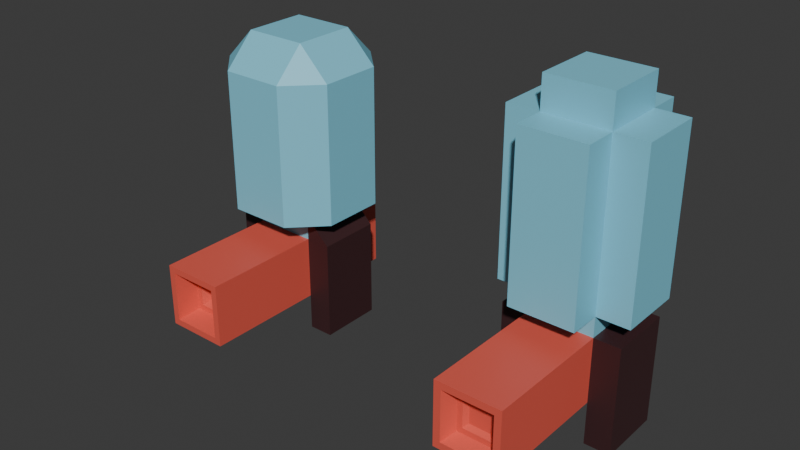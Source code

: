 # Source: Bubble_Cannon.blend  (saved by Blender 4.1.24; exported with 4.5.12 LTS)
import bpy
from mathutils import Matrix  # noqa: F401  (used for matrix-valued properties, if any)

bpy.ops.wm.read_factory_settings(use_empty=True)
scene = bpy.context.scene
scene.name = 'Scene'

# ---- collections
col_collection = bpy.data.collections.new('Collection'); scene.collection.children.link(col_collection)

# ---- materials (node trees are filled in below, after node groups)
mat_material_001 = bpy.data.materials.new('Material.001')
mat_material_001.use_transparent_shadow = False
mat_material_002 = bpy.data.materials.new('Material.002')
mat_material_002.use_transparent_shadow = False
mat_material_003 = bpy.data.materials.new('Material.003')
mat_material_003.use_transparent_shadow = False

# ---- material node trees
mat_material_001.use_nodes = True; mat_material_001.node_tree.nodes.clear()
_N = mat_material_001.node_tree.nodes; _L = mat_material_001.node_tree.links
n0 = _N.new('ShaderNodeBsdfPrincipled'); n0.name = 'Principled BSDF'; n0.location = (10, 300)
n0.inputs[0].default_value = (0.8016, 0.1091, 0.07439, 1.0)
n1 = _N.new('ShaderNodeOutputMaterial'); n1.name = 'Material Output'; n1.location = (300, 300)
_L.new(n0.outputs[0], n1.inputs[0])
n1.is_active_output = True
mat_material_002.use_nodes = True; mat_material_002.node_tree.nodes.clear()
_N = mat_material_002.node_tree.nodes; _L = mat_material_002.node_tree.links
n0 = _N.new('ShaderNodeBsdfPrincipled'); n0.name = 'Principled BSDF'; n0.location = (10, 300)
n0.inputs[0].default_value = (0.2253, 0.635, 0.8003, 1.0)
n1 = _N.new('ShaderNodeOutputMaterial'); n1.name = 'Material Output'; n1.location = (300, 300)
_L.new(n0.outputs[0], n1.inputs[0])
n1.is_active_output = True
mat_material_003.use_nodes = True; mat_material_003.node_tree.nodes.clear()
_N = mat_material_003.node_tree.nodes; _L = mat_material_003.node_tree.links
n0 = _N.new('ShaderNodeBsdfPrincipled'); n0.name = 'Principled BSDF'; n0.location = (10, 300)
n0.inputs[0].default_value = (0.04828, 0.0166, 0.01867, 1.0)
n1 = _N.new('ShaderNodeOutputMaterial'); n1.name = 'Material Output'; n1.location = (300, 300)
_L.new(n0.outputs[0], n1.inputs[0])
n1.is_active_output = True

# ---- world
world_world = bpy.data.worlds.new('World'); scene.world = world_world
world_world.use_nodes = True; world_world.node_tree.nodes.clear()
_N = world_world.node_tree.nodes; _L = world_world.node_tree.links
n0 = _N.new('ShaderNodeOutputWorld'); n0.name = 'World Output'; n0.location = (300, 300)
n1 = _N.new('ShaderNodeBackground'); n1.name = 'Background'; n1.location = (10, 300)
n1.inputs[0].default_value = (0.05088, 0.05088, 0.05088, 1.0)
_L.new(n1.outputs[0], n0.inputs[0])
n0.is_active_output = True
world_world.color = (0.05088, 0.05088, 0.05088)
world_world.use_sun_shadow = False
world_world.sun_shadow_jitter_overblur = 0.0

# ---- meshes
me_cube_001 = bpy.data.meshes.new('Cube.001')
me_cube_001.from_pydata([(-1.0, -1.0, -1.0), (-1.0, -1.0, 1.0), (-1.0, 1.0, -1.0), (-1.0, 1.0, 1.0), (1.0, -1.0, -1.0), (1.0, -1.0, 1.0), (1.0, 1.0, -1.0), (1.0, 1.0, 1.0), (-0.2978, -3.879, -0.2978), (-0.2978, -3.879, 0.2978), (0.2978, -3.879, 0.2978), (0.2978, -3.879, -0.2978), (-1.787, 1.0, -1.0), (-1.787, -1.0, -1.0), (-1.787, -1.0, 1.0), (-1.787, 1.0, 1.0), (1.793, 1.0, 1.0), (1.793, 1.0, -1.0), (1.793, -1.0, -1.0), (1.793, -1.0, 1.0), (1.0, -1.0, -2.16), (1.0, 1.0, -2.16), (1.793, -1.0, -2.16), (1.793, 1.0, -2.16), (-1.0, 1.0, -2.24), (-1.0, -1.0, -2.24), (-1.787, 1.0, -2.24), (-1.787, -1.0, -2.24), (-1.0, 2.14, 1.0), (-1.0, 2.14, -1.0), (1.0, 2.14, -1.0), (1.0, 2.14, 1.0), (-1.0, -1.0, 1.785), (-1.0, 1.0, 1.785), (1.0, 1.0, 1.785), (1.0, -1.0, 1.785), (2.0, 1.0, 1.785), (2.0, -1.0, 1.785), (2.0, 1.0, 6.239), (2.0, -1.0, 6.239), (-1.0, 2.0, 1.785), (1.0, 2.0, 1.785), (-1.0, 2.0, 6.239), (1.0, 2.0, 6.239), (-2.0, -1.0, 1.785), (-2.0, 1.0, 1.785), (-2.0, -1.0, 6.239), (-2.0, 1.0, 6.239), (1.0, -2.0, 1.785), (-1.0, -2.0, 1.785), (1.0, -2.0, 6.239), (-1.0, -2.0, 6.239), (-1.0, -1.0, 7.239), (-1.0, 1.0, 7.239), (1.0, 1.0, 7.239), (1.0, -1.0, 7.239), (-1.0, -4.796, -1.0), (-1.0, -4.796, 1.0), (1.0, -4.796, 1.0), (1.0, -4.796, -1.0), (-0.7974, -4.796, -0.7974), (-0.7974, -4.796, 0.7974), (0.7974, -4.796, 0.7974), (0.7974, -4.796, -0.7974), (-0.6504, -4.107, -0.6504), (-0.6504, -4.107, 0.6504), (0.6504, -4.107, 0.6504), (0.6504, -4.107, -0.6504), (-0.4753, -4.107, -0.4753), (-0.4753, -4.107, 0.4753), (0.4753, -4.107, 0.4753), (0.4753, -4.107, -0.4753)], [], [(3, 2, 12, 15), (3, 7, 31, 28), (4, 6, 21, 20), (1, 0, 56, 57), (2, 6, 4, 0), (7, 3, 33, 34), (11, 10, 9, 8), (0, 4, 59, 56), (5, 1, 57, 58), (4, 5, 58, 59), (13, 14, 15, 12), (0, 1, 14, 13), (0, 13, 27, 25), (17, 16, 19, 18), (6, 7, 16, 17), (5, 4, 18, 19), (20, 21, 23, 22), (17, 18, 22, 23), (6, 17, 23, 21), (18, 4, 20, 22), (24, 25, 27, 26), (12, 2, 24, 26), (2, 0, 25, 24), (13, 12, 26, 27), (29, 28, 31, 30), (2, 3, 28, 29), (7, 6, 30, 31), (6, 2, 29, 30), (35, 34, 36, 37), (1, 5, 35, 32), (33, 32, 44, 45), (37, 36, 38, 39), (41, 40, 42, 43), (34, 33, 40, 41), (45, 44, 46, 47), (49, 48, 50, 51), (32, 35, 48, 49), (54, 53, 52, 55), (50, 39, 37, 48), (48, 37, 35), (38, 43, 41, 36), (41, 34, 36), (42, 47, 45, 40), (45, 33, 40), (46, 51, 49, 44), (49, 32, 44), (38, 39, 55, 54), (51, 50, 55, 52), (55, 39, 50), (43, 42, 53, 54), (54, 38, 43), (46, 47, 53, 52), (53, 42, 47), (52, 46, 51), (34, 16, 19, 35), (35, 5, 19), (16, 34, 7), (15, 14, 32, 33), (33, 15, 3), (1, 32, 14), (60, 61, 57, 56), (62, 63, 59, 58), (63, 60, 56, 59), (61, 62, 58, 57), (64, 65, 61, 60), (66, 67, 63, 62), (67, 64, 60, 63), (65, 66, 62, 61), (68, 69, 65, 64), (70, 71, 67, 66), (71, 68, 64, 67), (69, 70, 66, 65), (8, 9, 69, 68), (10, 11, 71, 70), (11, 8, 68, 71), (9, 10, 70, 69)])
me_cube_001.polygons.foreach_set('material_index', [2, 0, 2, 0, 0, 1, 0, 0, 0, 0, 2, 2, 2, 2, 2, 2, 2, 2, 2, 2, 2, 2, 2, 2, 0, 0, 0, 0, 1, 1, 1, 1, 1, 1, 1, 1, 1, 1, 1, 1, 1, 1, 1, 1, 1, 1, 1, 1, 1, 1, 1, 1, 1, 1, 2, 2, 2, 2, 2, 2, 0, 0, 0, 0, 0, 0, 0, 0, 0, 0, 0, 0, 0, 0, 0, 0])
_uv = me_cube_001.uv_layers.new(name='UVMap')
_uv.uv.foreach_set('vector', [0.625, 0.25, 0.375, 0.25, 0.375, 0.25, 0.625, 0.25, 0.875, 0.5, 0.625, 0.5, 0.625, 0.5, 0.875, 0.5, 0.375, 0.75, 0.375, 0.5, 0.375, 0.5, 0.375, 0.75, 0.625, 0.0, 0.375, 0.0, 0.375, 0.0, 0.625, 0.0, 0.125, 0.5, 0.375, 0.5, 0.375, 0.75, 0.125, 0.75, 0.625, 0.5, 0.875, 0.5, 0.875, 0.5, 0.625, 0.5, 0.4628, 0.8378, 0.5372, 0.8378, 0.5372, 0.9122, 0.4628, 0.9122, 0.125, 0.75, 0.375, 0.75, 0.375, 0.75, 0.125, 0.75, 0.625, 0.75, 0.875, 0.75, 0.875, 0.75, 0.625, 0.75, 0.375, 0.75, 0.625, 0.75, 0.625, 0.75, 0.375, 0.75, 0.375, 0.0, 0.625, 0.0, 0.625, 0.25, 0.375, 0.25, 0.375, 0.0, 0.625, 0.0, 0.625, 0.0, 0.375, 0.0, 0.375, 0.0, 0.375, 0.0, 0.375, 0.0, 0.375, 0.0, 0.375, 0.5, 0.625, 0.5, 0.625, 0.75, 0.375, 0.75, 0.375, 0.5, 0.625, 0.5, 0.625, 0.5, 0.375, 0.5, 0.625, 0.75, 0.375, 0.75, 0.375, 0.75, 0.625, 0.75, 0.375, 0.75, 0.375, 0.5, 0.375, 0.5, 0.375, 0.75, 0.375, 0.5, 0.375, 0.75, 0.375, 0.75, 0.375, 0.5, 0.375, 0.5, 0.375, 0.5, 0.375, 0.5, 0.375, 0.5, 0.375, 0.75, 0.375, 0.75, 0.375, 0.75, 0.375, 0.75, 0.125, 0.5, 0.125, 0.75, 0.125, 0.75, 0.125, 0.5, 0.375, 0.25, 0.375, 0.25, 0.375, 0.25, 0.375, 0.25, 0.125, 0.5, 0.125, 0.75, 0.125, 0.75, 0.125, 0.5, 0.375, 0.0, 0.375, 0.25, 0.375, 0.25, 0.375, 0.0, 0.375, 0.25, 0.625, 0.25, 0.625, 0.5, 0.375, 0.5, 0.375, 0.25, 0.625, 0.25, 0.625, 0.25, 0.375, 0.25, 0.625, 0.5, 0.375, 0.5, 0.375, 0.5, 0.625, 0.5, 0.375, 0.5, 0.125, 0.5, 0.125, 0.5, 0.375, 0.5, 0.625, 0.75, 0.625, 0.5, 0.625, 0.5, 0.625, 0.75, 0.875, 0.75, 0.625, 0.75, 0.625, 0.75, 0.875, 0.75, 0.875, 0.5, 0.875, 0.75, 0.875, 0.75, 0.875, 0.5, 0.625, 0.75, 0.625, 0.5, 0.625, 0.5, 0.625, 0.75, 0.625, 0.5, 0.875, 0.5, 0.875, 0.5, 0.625, 0.5, 0.625, 0.5, 0.875, 0.5, 0.875, 0.5, 0.625, 0.5, 0.875, 0.5, 0.875, 0.75, 0.875, 0.75, 0.875, 0.5, 0.875, 0.75, 0.625, 0.75, 0.625, 0.75, 0.875, 0.75, 0.875, 0.75, 0.625, 0.75, 0.625, 0.75, 0.875, 0.75, 0.625, 0.5, 0.875, 0.5, 0.875, 0.75, 0.625, 0.75, 0.625, 0.75, 0.625, 0.75, 0.625, 0.75, 0.625, 0.75, 0.0, 0.0, 0.0, 0.0, 0.0, 0.0, 0.625, 0.5, 0.625, 0.5, 0.625, 0.5, 0.625, 0.5, 0.0, 0.0, 0.0, 0.0, 0.0, 0.0, 0.875, 0.5, 0.875, 0.5, 0.875, 0.5, 0.875, 0.5, 0.0, 0.0, 0.0, 0.0, 0.0, 0.0, 0.875, 0.75, 0.875, 0.75, 0.875, 0.75, 0.875, 0.75, 0.0, 0.0, 0.0, 0.0, 0.0, 0.0, 0.625, 0.5, 0.625, 0.75, 0.625, 0.75, 0.625, 0.5, 0.875, 0.75, 0.625, 0.75, 0.625, 0.75, 0.875, 0.75, 0.0, 0.0, 0.0, 0.0, 0.0, 0.0, 0.625, 0.5, 0.875, 0.5, 0.875, 0.5, 0.625, 0.5, 0.0, 0.0, 0.0, 0.0, 0.0, 0.0, 0.875, 0.75, 0.875, 0.5, 0.875, 0.5, 0.875, 0.75, 0.0, 0.0, 0.0, 0.0, 0.0, 0.0, 0.0, 0.0, 0.0, 0.0, 0.0, 0.0, 0.625, 0.5, 0.625, 0.5, 0.625, 0.75, 0.625, 0.75, 0.0, 0.0, 0.0, 0.0, 0.0, 0.0, 0.0, 0.0, 0.0, 0.0, 0.0, 0.0, 0.625, 0.25, 0.625, 0.0, 0.875, 0.75, 0.875, 0.5, 0.0, 0.0, 0.0, 0.0, 0.0, 0.0, 0.0, 0.0, 0.0, 0.0, 0.0, 0.0, 0.4003, 0.9747, 0.5997, 0.9747, 0.625, 1.0, 0.375, 1.0, 0.5997, 0.7753, 0.4003, 0.7753, 0.375, 0.75, 0.625, 0.75, 0.4003, 0.7753, 0.4003, 0.9747, 0.375, 1.0, 0.375, 0.75, 0.5997, 0.9747, 0.5997, 0.7753, 0.625, 0.75, 0.625, 1.0, 0.4187, 0.9563, 0.5813, 0.9563, 0.5997, 0.9747, 0.4003, 0.9747, 0.5813, 0.7937, 0.4187, 0.7937, 0.4003, 0.7753, 0.5997, 0.7753, 0.4187, 0.7937, 0.4187, 0.9563, 0.4003, 0.9747, 0.4003, 0.7753, 0.5813, 0.9563, 0.5813, 0.7937, 0.5997, 0.7753, 0.5997, 0.9747, 0.4406, 0.9344, 0.5594, 0.9344, 0.5813, 0.9563, 0.4187, 0.9563, 0.5594, 0.8156, 0.4406, 0.8156, 0.4187, 0.7937, 0.5813, 0.7937, 0.4406, 0.8156, 0.4406, 0.9344, 0.4187, 0.9563, 0.4187, 0.7937, 0.5594, 0.9344, 0.5594, 0.8156, 0.5813, 0.7937, 0.5813, 0.9563, 0.4628, 0.9122, 0.5372, 0.9122, 0.5594, 0.9344, 0.4406, 0.9344, 0.5372, 0.8378, 0.4628, 0.8378, 0.4406, 0.8156, 0.5594, 0.8156, 0.4628, 0.8378, 0.4628, 0.9122, 0.4406, 0.9344, 0.4406, 0.8156, 0.5372, 0.9122, 0.5372, 0.8378, 0.5594, 0.8156, 0.5594, 0.9344])
me_cube_001.materials.append(mat_material_001)
me_cube_001.materials.append(mat_material_002)
me_cube_001.materials.append(mat_material_003)
me_cube_001.update()
me_cube = bpy.data.meshes.new('Cube')
me_cube.from_pydata([(-1.0, -1.0, -1.0), (-1.0, -1.0, 1.0), (-1.0, 1.0, -1.0), (-1.0, 1.0, 1.0), (1.0, -1.0, -1.0), (1.0, -1.0, 1.0), (1.0, 1.0, -1.0), (1.0, 1.0, 1.0), (-0.3377, -4.413, -0.3377), (-0.3377, -4.413, 0.3377), (0.3377, -4.413, 0.3377), (0.3377, -4.413, -0.3377), (-1.0, 2.0, 1.0), (-1.0, 2.0, -1.0), (1.0, 2.0, -1.0), (1.0, 2.0, 1.0), (1.807, 1.0, 1.0), (1.807, 1.0, -1.0), (1.807, -1.0, -1.0), (1.807, -1.0, 1.0), (-1.809, 1.0, -1.0), (-1.809, -1.0, -1.0), (-1.809, -1.0, 1.0), (-1.809, 1.0, 1.0), (-1.0, -1.0, 1.631), (-1.0, 1.0, 1.631), (1.0, 1.0, 1.631), (1.0, -1.0, 1.631), (-1.0, -1.0, 6.631), (-1.0, 1.0, 6.631), (1.0, 1.0, 6.631), (1.0, -1.0, 6.631), (2.0, 1.0, 1.631), (2.0, -1.0, 1.631), (2.0, 1.0, 6.631), (2.0, -1.0, 6.631), (1.0, -1.0, 1.631), (-1.0, -1.0, 1.631), (1.0, -1.0, 6.631), (-1.0, -1.0, 6.631), (1.0, -2.0, 1.631), (-1.0, -2.0, 1.631), (1.0, -2.0, 6.631), (-1.0, -2.0, 6.631), (-2.0, -1.0, 1.631), (-2.0, 1.0, 1.631), (-2.0, -1.0, 6.631), (-2.0, 1.0, 6.631), (-1.0, 2.0, 1.631), (1.0, 2.0, 1.631), (-1.0, 2.0, 6.631), (1.0, 2.0, 6.631), (-1.0, -1.0, 7.631), (-1.0, 1.0, 7.631), (1.0, 1.0, 7.631), (1.0, -1.0, 7.631), (1.0, -1.0, -2.334), (1.0, 1.0, -2.334), (1.807, -1.0, -2.334), (1.807, 1.0, -2.334), (-1.0, 1.0, -2.33), (-1.0, -1.0, -2.33), (-1.809, 1.0, -2.33), (-1.809, -1.0, -2.33), (-1.0, -5.0, -1.0), (-1.0, -5.0, 1.0), (1.0, -5.0, 1.0), (1.0, -5.0, -1.0), (-0.7829, -5.0, -0.7829), (-0.7829, -5.0, 0.7829), (0.7829, -5.0, 0.7829), (0.7829, -5.0, -0.7829), (-0.6073, -4.553, -0.6073), (-0.6073, -4.553, 0.6073), (0.6073, -4.553, 0.6073), (0.6073, -4.553, -0.6073), (-0.4399, -4.553, -0.4399), (-0.4399, -4.553, 0.4399), (0.4399, -4.553, 0.4399), (0.4399, -4.553, -0.4399)], [], [(3, 2, 20, 23), (3, 7, 15, 12), (4, 6, 57, 56), (1, 0, 64, 65), (2, 6, 4, 0), (7, 3, 25, 26), (11, 10, 9, 8), (0, 4, 67, 64), (5, 1, 65, 66), (4, 5, 66, 67), (13, 12, 15, 14), (2, 3, 12, 13), (7, 6, 14, 15), (6, 2, 13, 14), (17, 16, 19, 18), (7, 5, 19, 16), (6, 7, 16, 17), (5, 4, 18, 19), (21, 22, 23, 20), (0, 1, 22, 21), (1, 3, 23, 22), (20, 2, 60, 62), (24, 27, 36, 37), (5, 7, 26, 27), (3, 1, 24, 25), (1, 5, 27, 24), (31, 30, 54, 55), (25, 29, 50, 48), (31, 27, 33, 35), (29, 25, 45, 47), (33, 32, 34, 35), (30, 31, 35, 34), (26, 30, 34, 32), (27, 26, 32, 33), (39, 37, 41, 43), (27, 31, 38, 36), (28, 24, 37, 39), (31, 28, 39, 38), (41, 40, 42, 43), (38, 39, 43, 42), (36, 38, 42, 40), (37, 36, 40, 41), (45, 44, 46, 47), (28, 29, 47, 46), (24, 28, 46, 44), (25, 24, 44, 45), (49, 48, 50, 51), (26, 25, 48, 49), (30, 26, 49, 51), (29, 30, 51, 50), (54, 53, 52, 55), (29, 28, 52, 53), (28, 31, 55, 52), (30, 29, 53, 54), (56, 57, 59, 58), (17, 18, 58, 59), (6, 17, 59, 57), (18, 4, 56, 58), (60, 61, 63, 62), (21, 20, 62, 63), (0, 21, 63, 61), (2, 0, 61, 60), (68, 69, 65, 64), (70, 71, 67, 66), (71, 68, 64, 67), (69, 70, 66, 65), (72, 73, 69, 68), (74, 75, 71, 70), (75, 72, 68, 71), (73, 74, 70, 69), (76, 77, 73, 72), (78, 79, 75, 74), (79, 76, 72, 75), (77, 78, 74, 73), (8, 9, 77, 76), (10, 11, 79, 78), (11, 8, 76, 79), (9, 10, 78, 77)])
me_cube.polygons.foreach_set('material_index', [2, 0, 2, 0, 0, 1, 0, 0, 0, 0, 0, 0, 0, 0, 2, 2, 2, 2, 2, 2, 2, 2, 0, 1, 1, 1, 1, 1, 1, 1, 1, 1, 1, 1, 1, 0, 0, 0, 1, 1, 1, 1, 1, 1, 1, 1, 1, 1, 1, 1, 1, 1, 1, 1, 2, 2, 2, 2, 2, 2, 2, 2, 0, 0, 0, 0, 0, 0, 0, 0, 0, 0, 0, 0, 0, 0, 0, 0])
_uv = me_cube.uv_layers.new(name='UVMap')
_uv.uv.foreach_set('vector', [0.625, 0.25, 0.375, 0.25, 0.375, 0.25, 0.625, 0.25, 0.875, 0.5, 0.625, 0.5, 0.625, 0.5, 0.875, 0.5, 0.375, 0.75, 0.375, 0.5, 0.375, 0.5, 0.375, 0.75, 0.625, 0.0, 0.375, 0.0, 0.375, 0.0, 0.625, 0.0, 0.125, 0.5, 0.375, 0.5, 0.375, 0.75, 0.125, 0.75, 0.625, 0.5, 0.875, 0.5, 0.875, 0.5, 0.625, 0.5, 0.4578, 0.8328, 0.5422, 0.8328, 0.5422, 0.9172, 0.4578, 0.9172, 0.125, 0.75, 0.375, 0.75, 0.375, 0.75, 0.125, 0.75, 0.625, 0.75, 0.875, 0.75, 0.875, 0.75, 0.625, 0.75, 0.375, 0.75, 0.625, 0.75, 0.625, 0.75, 0.375, 0.75, 0.375, 0.25, 0.625, 0.25, 0.625, 0.5, 0.375, 0.5, 0.375, 0.25, 0.625, 0.25, 0.625, 0.25, 0.375, 0.25, 0.625, 0.5, 0.375, 0.5, 0.375, 0.5, 0.625, 0.5, 0.375, 0.5, 0.125, 0.5, 0.125, 0.5, 0.375, 0.5, 0.375, 0.5, 0.625, 0.5, 0.625, 0.75, 0.375, 0.75, 0.625, 0.5, 0.625, 0.75, 0.625, 0.75, 0.625, 0.5, 0.375, 0.5, 0.625, 0.5, 0.625, 0.5, 0.375, 0.5, 0.625, 0.75, 0.375, 0.75, 0.375, 0.75, 0.625, 0.75, 0.375, 0.0, 0.625, 0.0, 0.625, 0.25, 0.375, 0.25, 0.375, 0.0, 0.625, 0.0, 0.625, 0.0, 0.375, 0.0, 0.875, 0.75, 0.875, 0.5, 0.875, 0.5, 0.875, 0.75, 0.375, 0.25, 0.375, 0.25, 0.375, 0.25, 0.375, 0.25, 0.875, 0.75, 0.625, 0.75, 0.625, 0.75, 0.875, 0.75, 0.625, 0.75, 0.625, 0.5, 0.625, 0.5, 0.625, 0.75, 0.875, 0.5, 0.875, 0.75, 0.875, 0.75, 0.875, 0.5, 0.875, 0.75, 0.625, 0.75, 0.625, 0.75, 0.875, 0.75, 0.625, 0.75, 0.625, 0.5, 0.625, 0.5, 0.625, 0.75, 0.875, 0.5, 0.875, 0.5, 0.875, 0.5, 0.875, 0.5, 0.625, 0.75, 0.625, 0.75, 0.625, 0.75, 0.625, 0.75, 0.875, 0.5, 0.875, 0.5, 0.875, 0.5, 0.875, 0.5, 0.625, 0.75, 0.625, 0.5, 0.625, 0.5, 0.625, 0.75, 0.625, 0.5, 0.625, 0.75, 0.625, 0.75, 0.625, 0.5, 0.625, 0.5, 0.625, 0.5, 0.625, 0.5, 0.625, 0.5, 0.625, 0.75, 0.625, 0.5, 0.625, 0.5, 0.625, 0.75, 0.875, 0.75, 0.875, 0.75, 0.875, 0.75, 0.875, 0.75, 0.625, 0.75, 0.625, 0.75, 0.625, 0.75, 0.625, 0.75, 0.875, 0.75, 0.875, 0.75, 0.875, 0.75, 0.875, 0.75, 0.625, 0.75, 0.875, 0.75, 0.875, 0.75, 0.625, 0.75, 0.875, 0.75, 0.625, 0.75, 0.625, 0.75, 0.875, 0.75, 0.625, 0.75, 0.875, 0.75, 0.875, 0.75, 0.625, 0.75, 0.625, 0.75, 0.625, 0.75, 0.625, 0.75, 0.625, 0.75, 0.875, 0.75, 0.625, 0.75, 0.625, 0.75, 0.875, 0.75, 0.875, 0.5, 0.875, 0.75, 0.875, 0.75, 0.875, 0.5, 0.875, 0.75, 0.875, 0.5, 0.875, 0.5, 0.875, 0.75, 0.875, 0.75, 0.875, 0.75, 0.875, 0.75, 0.875, 0.75, 0.875, 0.5, 0.875, 0.75, 0.875, 0.75, 0.875, 0.5, 0.625, 0.5, 0.875, 0.5, 0.875, 0.5, 0.625, 0.5, 0.625, 0.5, 0.875, 0.5, 0.875, 0.5, 0.625, 0.5, 0.625, 0.5, 0.625, 0.5, 0.625, 0.5, 0.625, 0.5, 0.875, 0.5, 0.625, 0.5, 0.625, 0.5, 0.875, 0.5, 0.625, 0.5, 0.875, 0.5, 0.875, 0.75, 0.625, 0.75, 0.875, 0.5, 0.875, 0.75, 0.875, 0.75, 0.875, 0.5, 0.875, 0.75, 0.625, 0.75, 0.625, 0.75, 0.875, 0.75, 0.625, 0.5, 0.875, 0.5, 0.875, 0.5, 0.625, 0.5, 0.375, 0.75, 0.375, 0.5, 0.375, 0.5, 0.375, 0.75, 0.375, 0.5, 0.375, 0.75, 0.375, 0.75, 0.375, 0.5, 0.375, 0.5, 0.375, 0.5, 0.375, 0.5, 0.375, 0.5, 0.375, 0.75, 0.375, 0.75, 0.375, 0.75, 0.375, 0.75, 0.125, 0.5, 0.125, 0.75, 0.125, 0.75, 0.125, 0.5, 0.375, 0.0, 0.375, 0.25, 0.375, 0.25, 0.375, 0.0, 0.375, 0.0, 0.375, 0.0, 0.375, 0.0, 0.375, 0.0, 0.125, 0.5, 0.125, 0.75, 0.125, 0.75, 0.125, 0.5, 0.4021, 0.9729, 0.5979, 0.9729, 0.625, 1.0, 0.375, 1.0, 0.5979, 0.7771, 0.4021, 0.7771, 0.375, 0.75, 0.625, 0.75, 0.4021, 0.7771, 0.4021, 0.9729, 0.375, 1.0, 0.375, 0.75, 0.5979, 0.9729, 0.5979, 0.7771, 0.625, 0.75, 0.625, 1.0, 0.4241, 0.9509, 0.5759, 0.9509, 0.5979, 0.9729, 0.4021, 0.9729, 0.5759, 0.7991, 0.4241, 0.7991, 0.4021, 0.7771, 0.5979, 0.7771, 0.4241, 0.7991, 0.4241, 0.9509, 0.4021, 0.9729, 0.4021, 0.7771, 0.5759, 0.9509, 0.5759, 0.7991, 0.5979, 0.7771, 0.5979, 0.9729, 0.445, 0.93, 0.555, 0.93, 0.5759, 0.9509, 0.4241, 0.9509, 0.555, 0.82, 0.445, 0.82, 0.4241, 0.7991, 0.5759, 0.7991, 0.445, 0.82, 0.445, 0.93, 0.4241, 0.9509, 0.4241, 0.7991, 0.555, 0.93, 0.555, 0.82, 0.5759, 0.7991, 0.5759, 0.9509, 0.4578, 0.9172, 0.5422, 0.9172, 0.555, 0.93, 0.445, 0.93, 0.5422, 0.8328, 0.4578, 0.8328, 0.445, 0.82, 0.555, 0.82, 0.4578, 0.8328, 0.4578, 0.9172, 0.445, 0.93, 0.445, 0.82, 0.5422, 0.9172, 0.5422, 0.8328, 0.555, 0.82, 0.555, 0.93])
me_cube.materials.append(mat_material_001)
me_cube.materials.append(mat_material_002)
me_cube.materials.append(mat_material_003)
me_cube.update()

# ---- objects
ob_cube = bpy.data.objects.new('Cube', me_cube_001)
ob_cube_001 = bpy.data.objects.new('Cube.001', me_cube)

# ---- transforms, parenting, visibility, modifiers, constraints
ob_cube.location = (0.0, 0.0, 2.0)
ob_cube_001.location = (10.03, 0.01715, 2.552)

# ---- collection membership
col_collection.objects.link(ob_cube)
col_collection.objects.link(ob_cube_001)

# ---- scene / render settings (as saved in the file)
scene.frame_start = 1; scene.frame_end = 250; scene.frame_set(1)
scene.render.engine = 'BLENDER_EEVEE_NEXT'
scene.cycles.sampling_pattern = 'TABULATED_SOBOL'
scene.eevee.ray_tracing_options.trace_max_roughness = 0.0
bpy.context.view_layer.update()

# ---- added for rendering (the .blend has no active camera and no usable light): camera, sun
cam_auto = bpy.data.cameras.new('AutoCamera')
cam_auto.lens = 50.0
cam_auto.sensor_width = 36.0
cam_auto.clip_end = 1000.0
ob_auto_camera = bpy.data.objects.new('AutoCamera', cam_auto)
scene.collection.objects.link(ob_auto_camera)
ob_auto_camera.location = (22.4789, -22.3773, 18.9425)
ob_auto_camera.rotation_euler = (1.09748, -7.21219e-08, 0.694738)
scene.camera = ob_auto_camera
light_auto_sun = bpy.data.lights.new('AutoSun', 'SUN')
light_auto_sun.energy = 3.0
light_auto_sun.angle = 0.0523599
ob_auto_sun = bpy.data.objects.new('AutoSun', light_auto_sun)
scene.collection.objects.link(ob_auto_sun)
ob_auto_sun.rotation_euler = (0.872665, 0.174533, 0.523599)
bpy.context.view_layer.update()
